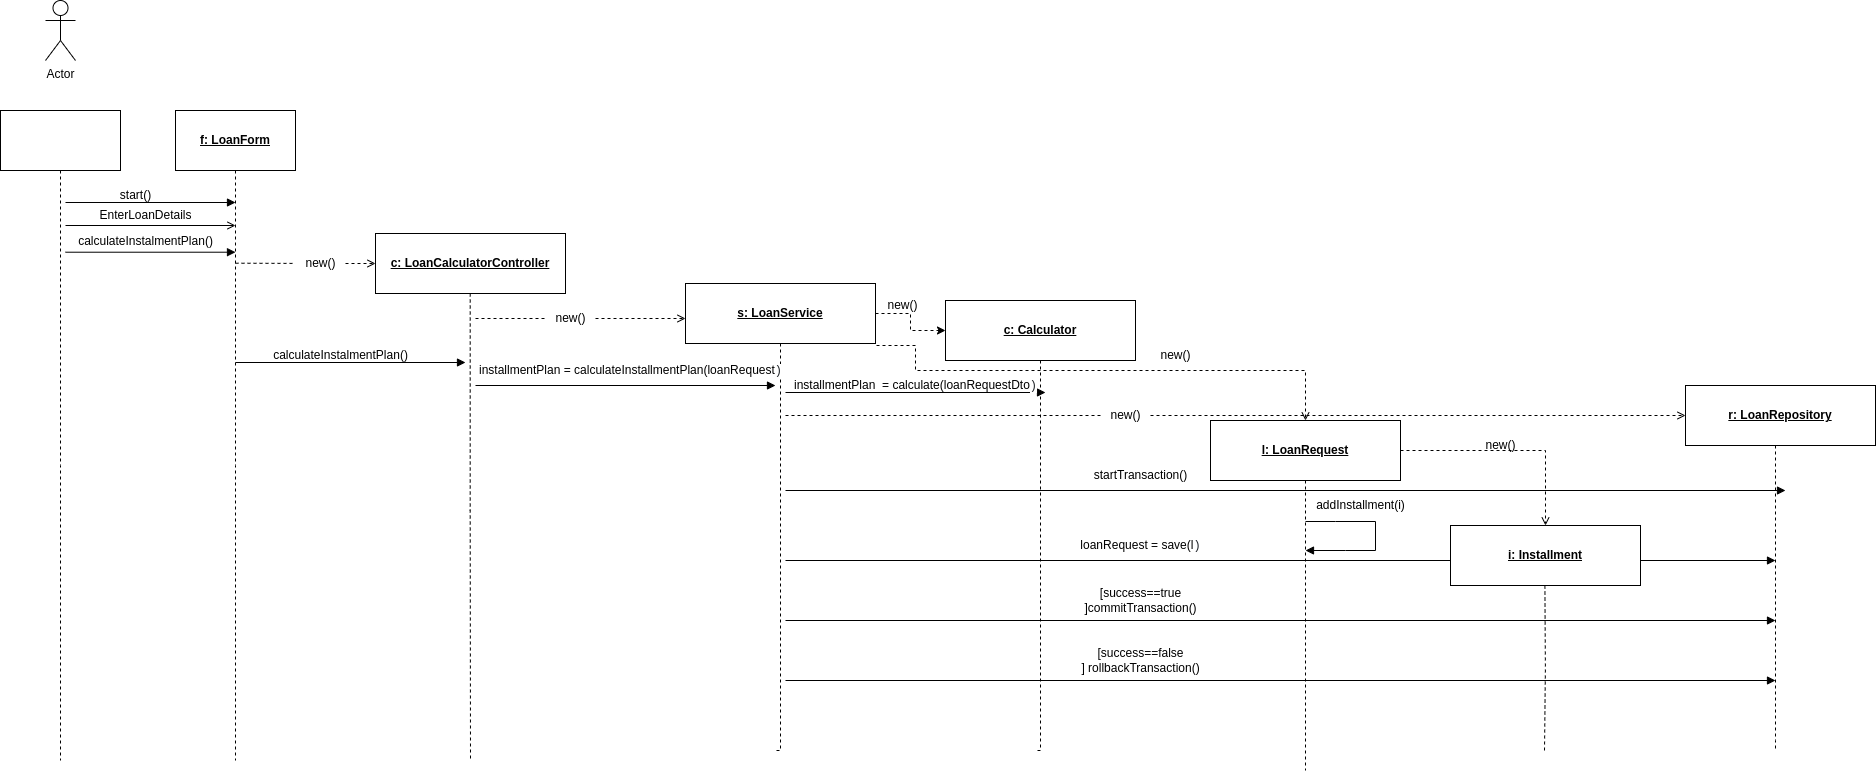

The diagram above was exported from draw.io. Its source (the exported page's mxGraphModel, read from the mxfile embedded in the PNG):
<mxGraphModel dx="1434" dy="763" grid="1" gridSize="10" guides="1" tooltips="1" connect="1" arrows="1" fold="1" page="1" pageScale="1" pageWidth="827" pageHeight="1169" math="0" shadow="0">
  <root>
    <mxCell id="0" />
    <mxCell id="1" parent="0" />
    <mxCell id="lL-8wS28_2d-gZcW-qTU-21" value="Actor" style="shape=umlActor;verticalLabelPosition=bottom;verticalAlign=top;html=1;" parent="1" vertex="1">
      <mxGeometry x="70" y="390" width="30" height="60" as="geometry" />
    </mxCell>
    <mxCell id="lL-8wS28_2d-gZcW-qTU-29" style="edgeStyle=orthogonalEdgeStyle;rounded=0;orthogonalLoop=1;jettySize=auto;html=1;dashed=1;endArrow=none;endFill=0;" parent="1" source="lL-8wS28_2d-gZcW-qTU-25" edge="1">
      <mxGeometry relative="1" as="geometry">
        <mxPoint x="85" y="1150" as="targetPoint" />
      </mxGeometry>
    </mxCell>
    <mxCell id="lL-8wS28_2d-gZcW-qTU-25" value="" style="rounded=0;whiteSpace=wrap;html=1;" parent="1" vertex="1">
      <mxGeometry x="25" y="500" width="120" height="60" as="geometry" />
    </mxCell>
    <mxCell id="lL-8wS28_2d-gZcW-qTU-27" style="edgeStyle=orthogonalEdgeStyle;rounded=0;orthogonalLoop=1;jettySize=auto;html=1;endArrow=none;endFill=0;dashed=1;" parent="1" source="lL-8wS28_2d-gZcW-qTU-26" edge="1">
      <mxGeometry relative="1" as="geometry">
        <mxPoint x="260" y="1150" as="targetPoint" />
      </mxGeometry>
    </mxCell>
    <mxCell id="lL-8wS28_2d-gZcW-qTU-26" value="&lt;u&gt;&lt;b&gt;f: LoanForm&lt;/b&gt;&lt;/u&gt;" style="rounded=0;whiteSpace=wrap;html=1;" parent="1" vertex="1">
      <mxGeometry x="200" y="500" width="120" height="60" as="geometry" />
    </mxCell>
    <mxCell id="lL-8wS28_2d-gZcW-qTU-30" value="" style="endArrow=block;html=1;rounded=0;endFill=1;" parent="1" edge="1">
      <mxGeometry width="50" height="50" relative="1" as="geometry">
        <mxPoint x="90" y="592" as="sourcePoint" />
        <mxPoint x="260" y="592" as="targetPoint" />
      </mxGeometry>
    </mxCell>
    <mxCell id="lL-8wS28_2d-gZcW-qTU-31" value="start()" style="text;html=1;align=center;verticalAlign=middle;resizable=0;points=[];autosize=1;strokeColor=none;fillColor=none;" parent="1" vertex="1">
      <mxGeometry x="135" y="570" width="50" height="30" as="geometry" />
    </mxCell>
    <mxCell id="lL-8wS28_2d-gZcW-qTU-32" value="" style="endArrow=open;html=1;rounded=0;endFill=0;" parent="1" edge="1">
      <mxGeometry width="50" height="50" relative="1" as="geometry">
        <mxPoint x="90" y="615" as="sourcePoint" />
        <mxPoint x="260" y="615" as="targetPoint" />
      </mxGeometry>
    </mxCell>
    <mxCell id="lL-8wS28_2d-gZcW-qTU-33" value="EnterLoanDetails" style="text;html=1;align=center;verticalAlign=middle;resizable=0;points=[];autosize=1;strokeColor=none;fillColor=none;" parent="1" vertex="1">
      <mxGeometry x="110" y="590" width="120" height="30" as="geometry" />
    </mxCell>
    <mxCell id="lL-8wS28_2d-gZcW-qTU-34" value="" style="endArrow=block;html=1;rounded=0;endFill=1;" parent="1" edge="1">
      <mxGeometry width="50" height="50" relative="1" as="geometry">
        <mxPoint x="90" y="641.71" as="sourcePoint" />
        <mxPoint x="260" y="641.71" as="targetPoint" />
      </mxGeometry>
    </mxCell>
    <mxCell id="lL-8wS28_2d-gZcW-qTU-35" value="calculateInstalmentPlan()" style="text;html=1;align=center;verticalAlign=middle;resizable=0;points=[];autosize=1;strokeColor=none;fillColor=none;" parent="1" vertex="1">
      <mxGeometry x="90" y="616" width="160" height="30" as="geometry" />
    </mxCell>
    <mxCell id="lL-8wS28_2d-gZcW-qTU-36" style="edgeStyle=orthogonalEdgeStyle;rounded=0;orthogonalLoop=1;jettySize=auto;html=1;endArrow=none;endFill=0;dashed=1;" parent="1" edge="1">
      <mxGeometry relative="1" as="geometry">
        <mxPoint x="495" y="1150" as="targetPoint" />
        <mxPoint x="494.71" y="683" as="sourcePoint" />
        <Array as="points">
          <mxPoint x="494.71" y="900" />
        </Array>
      </mxGeometry>
    </mxCell>
    <mxCell id="lL-8wS28_2d-gZcW-qTU-37" value="&lt;u&gt;&lt;b&gt;c: LoanCalculatorController&lt;/b&gt;&lt;/u&gt;" style="rounded=0;whiteSpace=wrap;html=1;" parent="1" vertex="1">
      <mxGeometry x="400" y="623" width="190" height="60" as="geometry" />
    </mxCell>
    <mxCell id="lL-8wS28_2d-gZcW-qTU-38" value="" style="endArrow=block;html=1;rounded=0;endFill=1;" parent="1" edge="1">
      <mxGeometry width="50" height="50" relative="1" as="geometry">
        <mxPoint x="260" y="752" as="sourcePoint" />
        <mxPoint x="490" y="752" as="targetPoint" />
      </mxGeometry>
    </mxCell>
    <mxCell id="lL-8wS28_2d-gZcW-qTU-42" value="" style="endArrow=open;html=1;rounded=0;endFill=0;dashed=1;entryX=0;entryY=0.5;entryDx=0;entryDy=0;" parent="1" source="lL-8wS28_2d-gZcW-qTU-43" target="lL-8wS28_2d-gZcW-qTU-37" edge="1">
      <mxGeometry width="50" height="50" relative="1" as="geometry">
        <mxPoint x="260" y="652.71" as="sourcePoint" />
        <mxPoint x="470" y="653" as="targetPoint" />
      </mxGeometry>
    </mxCell>
    <mxCell id="lL-8wS28_2d-gZcW-qTU-44" value="" style="endArrow=none;html=1;rounded=0;endFill=0;dashed=1;" parent="1" target="lL-8wS28_2d-gZcW-qTU-43" edge="1">
      <mxGeometry width="50" height="50" relative="1" as="geometry">
        <mxPoint x="260" y="652.71" as="sourcePoint" />
        <mxPoint x="430" y="652.71" as="targetPoint" />
      </mxGeometry>
    </mxCell>
    <mxCell id="lL-8wS28_2d-gZcW-qTU-43" value="new()" style="text;html=1;align=center;verticalAlign=middle;resizable=0;points=[];autosize=1;strokeColor=none;fillColor=none;" parent="1" vertex="1">
      <mxGeometry x="320" y="638" width="50" height="30" as="geometry" />
    </mxCell>
    <mxCell id="lL-8wS28_2d-gZcW-qTU-45" style="edgeStyle=orthogonalEdgeStyle;rounded=0;orthogonalLoop=1;jettySize=auto;html=1;endArrow=none;endFill=0;dashed=1;" parent="1" source="lL-8wS28_2d-gZcW-qTU-46" edge="1">
      <mxGeometry relative="1" as="geometry">
        <mxPoint x="800" y="1140" as="targetPoint" />
        <Array as="points">
          <mxPoint x="805" y="1140" />
        </Array>
      </mxGeometry>
    </mxCell>
    <mxCell id="lL-8wS28_2d-gZcW-qTU-89" style="edgeStyle=orthogonalEdgeStyle;rounded=0;orthogonalLoop=1;jettySize=auto;html=1;entryX=0;entryY=0.5;entryDx=0;entryDy=0;dashed=1;" parent="1" source="lL-8wS28_2d-gZcW-qTU-46" target="lL-8wS28_2d-gZcW-qTU-88" edge="1">
      <mxGeometry relative="1" as="geometry" />
    </mxCell>
    <mxCell id="lL-8wS28_2d-gZcW-qTU-115" style="edgeStyle=orthogonalEdgeStyle;rounded=0;orthogonalLoop=1;jettySize=auto;html=1;exitX=1;exitY=0.75;exitDx=0;exitDy=0;dashed=1;endArrow=open;endFill=0;" parent="1" source="lL-8wS28_2d-gZcW-qTU-46" target="lL-8wS28_2d-gZcW-qTU-70" edge="1">
      <mxGeometry relative="1" as="geometry">
        <mxPoint x="870" y="660.0000000000002" as="sourcePoint" />
        <mxPoint x="1300" y="749.9999999999998" as="targetPoint" />
        <Array as="points">
          <mxPoint x="940" y="735" />
          <mxPoint x="940" y="760" />
          <mxPoint x="1330" y="760" />
        </Array>
      </mxGeometry>
    </mxCell>
    <mxCell id="lL-8wS28_2d-gZcW-qTU-46" value="&lt;u&gt;&lt;b&gt;s: LoanService&lt;/b&gt;&lt;/u&gt;" style="rounded=0;whiteSpace=wrap;html=1;" parent="1" vertex="1">
      <mxGeometry x="710" y="673" width="190" height="60" as="geometry" />
    </mxCell>
    <mxCell id="lL-8wS28_2d-gZcW-qTU-49" value="" style="endArrow=open;html=1;rounded=0;endFill=0;dashed=1;" parent="1" source="lL-8wS28_2d-gZcW-qTU-51" edge="1">
      <mxGeometry width="50" height="50" relative="1" as="geometry">
        <mxPoint x="470" y="707.71" as="sourcePoint" />
        <mxPoint x="710" y="708" as="targetPoint" />
      </mxGeometry>
    </mxCell>
    <mxCell id="lL-8wS28_2d-gZcW-qTU-50" value="" style="endArrow=none;html=1;rounded=0;endFill=0;dashed=1;" parent="1" target="lL-8wS28_2d-gZcW-qTU-51" edge="1">
      <mxGeometry width="50" height="50" relative="1" as="geometry">
        <mxPoint x="500" y="708" as="sourcePoint" />
        <mxPoint x="640" y="707.71" as="targetPoint" />
      </mxGeometry>
    </mxCell>
    <mxCell id="lL-8wS28_2d-gZcW-qTU-51" value="new()" style="text;html=1;align=center;verticalAlign=middle;resizable=0;points=[];autosize=1;strokeColor=none;fillColor=none;" parent="1" vertex="1">
      <mxGeometry x="570" y="693" width="50" height="30" as="geometry" />
    </mxCell>
    <mxCell id="lL-8wS28_2d-gZcW-qTU-52" style="edgeStyle=orthogonalEdgeStyle;rounded=0;orthogonalLoop=1;jettySize=auto;html=1;endArrow=none;endFill=0;dashed=1;" parent="1" source="lL-8wS28_2d-gZcW-qTU-53" edge="1">
      <mxGeometry relative="1" as="geometry">
        <mxPoint x="1800" y="1140" as="targetPoint" />
        <Array as="points">
          <mxPoint x="1800" y="1130" />
        </Array>
      </mxGeometry>
    </mxCell>
    <mxCell id="lL-8wS28_2d-gZcW-qTU-53" value="&lt;u&gt;&lt;b&gt;r: LoanRepository&lt;/b&gt;&lt;/u&gt;" style="rounded=0;whiteSpace=wrap;html=1;" parent="1" vertex="1">
      <mxGeometry x="1710" y="775" width="190" height="60" as="geometry" />
    </mxCell>
    <mxCell id="lL-8wS28_2d-gZcW-qTU-56" value="" style="endArrow=open;html=1;rounded=0;endFill=0;dashed=1;entryX=0;entryY=0.5;entryDx=0;entryDy=0;" parent="1" source="lL-8wS28_2d-gZcW-qTU-58" target="lL-8wS28_2d-gZcW-qTU-53" edge="1">
      <mxGeometry width="50" height="50" relative="1" as="geometry">
        <mxPoint x="1050" y="804.71" as="sourcePoint" />
        <mxPoint x="1270" y="805" as="targetPoint" />
      </mxGeometry>
    </mxCell>
    <mxCell id="lL-8wS28_2d-gZcW-qTU-57" value="" style="endArrow=none;html=1;rounded=0;endFill=0;dashed=1;" parent="1" target="lL-8wS28_2d-gZcW-qTU-58" edge="1">
      <mxGeometry width="50" height="50" relative="1" as="geometry">
        <mxPoint x="810" y="805" as="sourcePoint" />
        <mxPoint x="1220" y="804.71" as="targetPoint" />
      </mxGeometry>
    </mxCell>
    <mxCell id="lL-8wS28_2d-gZcW-qTU-58" value="new()" style="text;html=1;align=center;verticalAlign=middle;resizable=0;points=[];autosize=1;strokeColor=none;fillColor=none;" parent="1" vertex="1">
      <mxGeometry x="1125" y="790" width="50" height="30" as="geometry" />
    </mxCell>
    <mxCell id="lL-8wS28_2d-gZcW-qTU-61" value="installmentPlan = calculateInstallmentPlan(loanRequest&lt;span style=&quot;text-align: start; caret-color: rgb(31, 35, 40); color: rgb(31, 35, 40); font-family: ui-monospace, SFMono-Regular, &amp;quot;SF Mono&amp;quot;, Menlo, Consolas, &amp;quot;Liberation Mono&amp;quot;, monospace; background-color: rgb(255, 255, 255);&quot;&gt;)&lt;/span&gt;" style="text;html=1;align=center;verticalAlign=middle;resizable=0;points=[];autosize=1;strokeColor=none;fillColor=none;" parent="1" vertex="1">
      <mxGeometry x="490" y="745" width="330" height="30" as="geometry" />
    </mxCell>
    <mxCell id="lL-8wS28_2d-gZcW-qTU-65" value="" style="endArrow=block;html=1;rounded=0;endFill=1;" parent="1" edge="1">
      <mxGeometry width="50" height="50" relative="1" as="geometry">
        <mxPoint x="500" y="775" as="sourcePoint" />
        <mxPoint x="800" y="775" as="targetPoint" />
      </mxGeometry>
    </mxCell>
    <mxCell id="lL-8wS28_2d-gZcW-qTU-66" value="calculateInstalmentPlan()" style="text;html=1;align=center;verticalAlign=middle;resizable=0;points=[];autosize=1;strokeColor=none;fillColor=none;" parent="1" vertex="1">
      <mxGeometry x="285" y="730" width="160" height="30" as="geometry" />
    </mxCell>
    <mxCell id="lL-8wS28_2d-gZcW-qTU-67" value="loanRequest = save(l&lt;span style=&quot;text-align: start; caret-color: rgb(31, 35, 40); color: rgb(31, 35, 40); font-family: ui-monospace, SFMono-Regular, &amp;quot;SF Mono&amp;quot;, Menlo, Consolas, &amp;quot;Liberation Mono&amp;quot;, monospace; background-color: rgb(255, 255, 255);&quot;&gt;)&lt;/span&gt;" style="text;html=1;align=center;verticalAlign=middle;resizable=0;points=[];autosize=1;strokeColor=none;fillColor=none;" parent="1" vertex="1">
      <mxGeometry x="1095" y="920" width="140" height="30" as="geometry" />
    </mxCell>
    <mxCell id="lL-8wS28_2d-gZcW-qTU-68" value="" style="endArrow=block;html=1;rounded=0;endFill=1;" parent="1" edge="1">
      <mxGeometry width="50" height="50" relative="1" as="geometry">
        <mxPoint x="810" y="950" as="sourcePoint" />
        <mxPoint x="1800" y="950" as="targetPoint" />
      </mxGeometry>
    </mxCell>
    <mxCell id="lL-8wS28_2d-gZcW-qTU-98" style="edgeStyle=orthogonalEdgeStyle;rounded=0;orthogonalLoop=1;jettySize=auto;html=1;endArrow=none;endFill=0;dashed=1;" parent="1" source="lL-8wS28_2d-gZcW-qTU-70" edge="1">
      <mxGeometry relative="1" as="geometry">
        <mxPoint x="1330" y="1160" as="targetPoint" />
        <Array as="points">
          <mxPoint x="1330" y="1110" />
          <mxPoint x="1330" y="1110" />
        </Array>
      </mxGeometry>
    </mxCell>
    <mxCell id="lL-8wS28_2d-gZcW-qTU-102" style="edgeStyle=orthogonalEdgeStyle;rounded=0;orthogonalLoop=1;jettySize=auto;html=1;dashed=1;endArrow=open;endFill=0;exitX=1;exitY=0.5;exitDx=0;exitDy=0;" parent="1" source="lL-8wS28_2d-gZcW-qTU-70" target="lL-8wS28_2d-gZcW-qTU-101" edge="1">
      <mxGeometry relative="1" as="geometry">
        <mxPoint x="1395" y="910" as="sourcePoint" />
      </mxGeometry>
    </mxCell>
    <mxCell id="lL-8wS28_2d-gZcW-qTU-70" value="&lt;u&gt;&lt;b&gt;l: LoanRequest&lt;/b&gt;&lt;/u&gt;" style="rounded=0;whiteSpace=wrap;html=1;" parent="1" vertex="1">
      <mxGeometry x="1235" y="810" width="190" height="60" as="geometry" />
    </mxCell>
    <mxCell id="lL-8wS28_2d-gZcW-qTU-79" value="startTransaction()" style="text;html=1;align=center;verticalAlign=middle;resizable=0;points=[];autosize=1;strokeColor=none;fillColor=none;" parent="1" vertex="1">
      <mxGeometry x="1105" y="850" width="120" height="30" as="geometry" />
    </mxCell>
    <mxCell id="lL-8wS28_2d-gZcW-qTU-80" value="" style="endArrow=block;html=1;rounded=0;endFill=1;" parent="1" edge="1">
      <mxGeometry width="50" height="50" relative="1" as="geometry">
        <mxPoint x="810" y="880" as="sourcePoint" />
        <mxPoint x="1810" y="880" as="targetPoint" />
      </mxGeometry>
    </mxCell>
    <mxCell id="lL-8wS28_2d-gZcW-qTU-81" value="[success==true&lt;br&gt;]commitTransaction()" style="text;html=1;align=center;verticalAlign=middle;resizable=0;points=[];autosize=1;strokeColor=none;fillColor=none;imageWidth=30;spacing=2;" parent="1" vertex="1">
      <mxGeometry x="1095" y="970" width="140" height="40" as="geometry" />
    </mxCell>
    <mxCell id="lL-8wS28_2d-gZcW-qTU-83" value="" style="endArrow=block;html=1;rounded=0;endFill=1;" parent="1" edge="1">
      <mxGeometry width="50" height="50" relative="1" as="geometry">
        <mxPoint x="810" y="1010" as="sourcePoint" />
        <mxPoint x="1800" y="1010" as="targetPoint" />
      </mxGeometry>
    </mxCell>
    <mxCell id="lL-8wS28_2d-gZcW-qTU-84" value="[success==false&lt;br&gt;] rollbackTransaction()" style="text;html=1;align=center;verticalAlign=middle;resizable=0;points=[];autosize=1;strokeColor=none;fillColor=none;imageWidth=30;spacing=2;" parent="1" vertex="1">
      <mxGeometry x="1095" y="1030" width="140" height="40" as="geometry" />
    </mxCell>
    <mxCell id="lL-8wS28_2d-gZcW-qTU-85" value="" style="endArrow=block;html=1;rounded=0;endFill=1;" parent="1" edge="1">
      <mxGeometry width="50" height="50" relative="1" as="geometry">
        <mxPoint x="810" y="1070" as="sourcePoint" />
        <mxPoint x="1800" y="1070" as="targetPoint" />
      </mxGeometry>
    </mxCell>
    <mxCell id="lL-8wS28_2d-gZcW-qTU-87" style="edgeStyle=orthogonalEdgeStyle;rounded=0;orthogonalLoop=1;jettySize=auto;html=1;endArrow=none;endFill=0;dashed=1;" parent="1" source="lL-8wS28_2d-gZcW-qTU-88" edge="1">
      <mxGeometry relative="1" as="geometry">
        <mxPoint x="1060" y="1140" as="targetPoint" />
        <Array as="points">
          <mxPoint x="1065" y="1140" />
        </Array>
      </mxGeometry>
    </mxCell>
    <mxCell id="lL-8wS28_2d-gZcW-qTU-88" value="&lt;u&gt;&lt;b&gt;c: Calculator&lt;/b&gt;&lt;/u&gt;" style="rounded=0;whiteSpace=wrap;html=1;" parent="1" vertex="1">
      <mxGeometry x="970" y="690" width="190" height="60" as="geometry" />
    </mxCell>
    <mxCell id="lL-8wS28_2d-gZcW-qTU-90" value="new()" style="text;html=1;align=center;verticalAlign=middle;resizable=0;points=[];autosize=1;strokeColor=none;fillColor=none;" parent="1" vertex="1">
      <mxGeometry x="902" y="680" width="50" height="30" as="geometry" />
    </mxCell>
    <mxCell id="lL-8wS28_2d-gZcW-qTU-91" value="" style="endArrow=block;html=1;rounded=0;endFill=1;" parent="1" edge="1">
      <mxGeometry width="50" height="50" relative="1" as="geometry">
        <mxPoint x="810" y="782" as="sourcePoint" />
        <mxPoint x="1070" y="782" as="targetPoint" />
      </mxGeometry>
    </mxCell>
    <mxCell id="lL-8wS28_2d-gZcW-qTU-92" value="installmentPlan &amp;nbsp;= calculate(loanRequestDto&lt;span style=&quot;text-align: start; caret-color: rgb(31, 35, 40); color: rgb(31, 35, 40); font-family: ui-monospace, SFMono-Regular, &amp;quot;SF Mono&amp;quot;, Menlo, Consolas, &amp;quot;Liberation Mono&amp;quot;, monospace; background-color: rgb(255, 255, 255);&quot;&gt;)&lt;/span&gt;" style="text;html=1;align=center;verticalAlign=middle;resizable=0;points=[];autosize=1;strokeColor=none;fillColor=none;" parent="1" vertex="1">
      <mxGeometry x="805" y="760" width="270" height="30" as="geometry" />
    </mxCell>
    <mxCell id="lL-8wS28_2d-gZcW-qTU-94" value="new()" style="text;html=1;align=center;verticalAlign=middle;resizable=0;points=[];autosize=1;strokeColor=none;fillColor=none;" parent="1" vertex="1">
      <mxGeometry x="1500" y="820" width="50" height="30" as="geometry" />
    </mxCell>
    <mxCell id="lL-8wS28_2d-gZcW-qTU-101" value="&lt;u&gt;&lt;b&gt;i: Installment&lt;/b&gt;&lt;/u&gt;" style="rounded=0;whiteSpace=wrap;html=1;" parent="1" vertex="1">
      <mxGeometry x="1475" y="915" width="190" height="60" as="geometry" />
    </mxCell>
    <mxCell id="lL-8wS28_2d-gZcW-qTU-104" style="edgeStyle=orthogonalEdgeStyle;rounded=0;orthogonalLoop=1;jettySize=auto;html=1;endArrow=none;endFill=0;dashed=1;" parent="1" edge="1">
      <mxGeometry relative="1" as="geometry">
        <mxPoint x="1569" y="1140" as="targetPoint" />
        <mxPoint x="1569.41" y="975" as="sourcePoint" />
      </mxGeometry>
    </mxCell>
    <mxCell id="lL-8wS28_2d-gZcW-qTU-109" value="" style="endArrow=block;html=1;rounded=0;endFill=1;" parent="1" edge="1">
      <mxGeometry width="50" height="50" relative="1" as="geometry">
        <mxPoint x="1330" y="911" as="sourcePoint" />
        <mxPoint x="1330" y="940" as="targetPoint" />
        <Array as="points">
          <mxPoint x="1360" y="911" />
          <mxPoint x="1400" y="911" />
          <mxPoint x="1400" y="940" />
          <mxPoint x="1370" y="940" />
        </Array>
      </mxGeometry>
    </mxCell>
    <mxCell id="lL-8wS28_2d-gZcW-qTU-110" value="addInstallment(i)" style="text;html=1;align=center;verticalAlign=middle;resizable=0;points=[];autosize=1;strokeColor=none;fillColor=none;width=120%" parent="1" vertex="1">
      <mxGeometry x="1330" y="880" width="110" height="30" as="geometry" />
    </mxCell>
    <mxCell id="lL-8wS28_2d-gZcW-qTU-116" value="new()" style="text;html=1;align=center;verticalAlign=middle;resizable=0;points=[];autosize=1;strokeColor=none;fillColor=none;" parent="1" vertex="1">
      <mxGeometry x="1175" y="730" width="50" height="30" as="geometry" />
    </mxCell>
  </root>
</mxGraphModel>